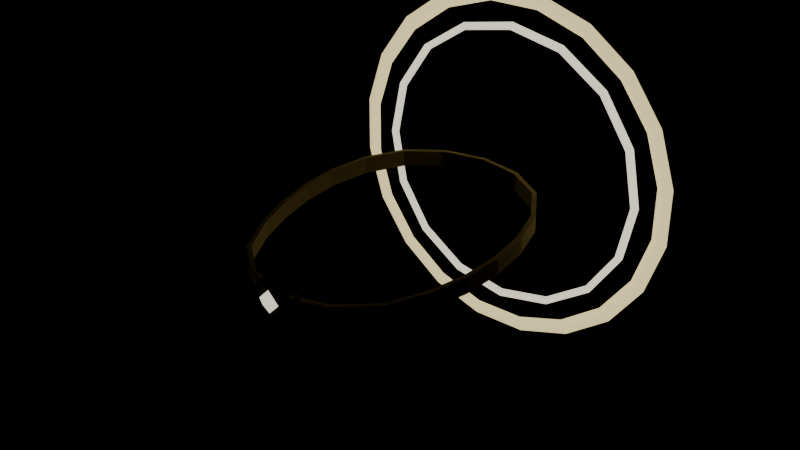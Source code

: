 # Source: item.blend  (saved by Blender 5.2.45; exported with 4.5.12 LTS)
import bpy
from mathutils import Matrix  # noqa: F401  (used for matrix-valued properties, if any)

bpy.ops.wm.read_factory_settings(use_empty=True)
scene = bpy.context.scene
scene.name = 'Scene'

# ---- materials (node trees are filled in below, after node groups)
mat_skin = bpy.data.materials.new('skin')
mat_skin.use_backface_culling = True
mat_cloth = bpy.data.materials.new('cloth')
mat_cloth.use_backface_culling = True
mat_metal = bpy.data.materials.new('metal')
mat_metal.use_backface_culling = True
mat_emissive = bpy.data.materials.new('emissive')
mat_emissive.use_backface_culling = True
mat_accent = bpy.data.materials.new('accent')
mat_accent.use_backface_culling = True
mat_accent_glow = bpy.data.materials.new('accent_glow')
mat_accent_glow.use_backface_culling = True

# ---- material node trees
mat_skin.use_nodes = True; mat_skin.node_tree.nodes.clear()
_N = mat_skin.node_tree.nodes; _L = mat_skin.node_tree.links
n0 = _N.new('ShaderNodeBsdfPrincipled'); n0.name = 'Principled BSDF'; n0.location = (-200, 100)
n0.inputs[2].default_value = 0.8
n0.inputs[10].default_value = 0.005
n1 = _N.new('ShaderNodeOutputMaterial'); n1.name = 'Material Output'; n1.location = (200, 100)
n2 = _N.new('ShaderNodeVertexColor'); n2.name = 'Color Attribute'; n2.location = (0, 0)
n2.layer_name = 'Col'
_L.new(n0.outputs[0], n1.inputs[0])
_L.new(n2.outputs[0], n0.inputs[0])
n1.is_active_output = True
mat_cloth.use_nodes = True; mat_cloth.node_tree.nodes.clear()
_N = mat_cloth.node_tree.nodes; _L = mat_cloth.node_tree.links
n0 = _N.new('ShaderNodeBsdfPrincipled'); n0.name = 'Principled BSDF'; n0.location = (-200, 100)
n0.inputs[2].default_value = 0.8
n0.inputs[10].default_value = 0.005
n1 = _N.new('ShaderNodeOutputMaterial'); n1.name = 'Material Output'; n1.location = (200, 100)
n2 = _N.new('ShaderNodeVertexColor'); n2.name = 'Color Attribute'; n2.location = (0, 0)
n2.layer_name = 'Col'
_L.new(n0.outputs[0], n1.inputs[0])
_L.new(n2.outputs[0], n0.inputs[0])
n1.is_active_output = True
mat_metal.use_nodes = True; mat_metal.node_tree.nodes.clear()
_N = mat_metal.node_tree.nodes; _L = mat_metal.node_tree.links
n0 = _N.new('ShaderNodeBsdfPrincipled'); n0.name = 'Principled BSDF'; n0.location = (-200, 100)
n0.inputs[2].default_value = 0.8
n0.inputs[10].default_value = 0.005
n1 = _N.new('ShaderNodeOutputMaterial'); n1.name = 'Material Output'; n1.location = (200, 100)
n2 = _N.new('ShaderNodeVertexColor'); n2.name = 'Color Attribute'; n2.location = (0, 0)
n2.layer_name = 'Col'
_L.new(n0.outputs[0], n1.inputs[0])
_L.new(n2.outputs[0], n0.inputs[0])
n1.is_active_output = True
mat_emissive.use_nodes = True; mat_emissive.node_tree.nodes.clear()
_N = mat_emissive.node_tree.nodes; _L = mat_emissive.node_tree.links
n0 = _N.new('ShaderNodeBsdfPrincipled'); n0.name = 'Principled BSDF'; n0.location = (-200, 100)
n0.inputs[2].default_value = 0.8
n0.inputs[10].default_value = 0.005
n0.inputs[28].default_value = 1.0
n1 = _N.new('ShaderNodeOutputMaterial'); n1.name = 'Material Output'; n1.location = (200, 100)
n2 = _N.new('ShaderNodeVertexColor'); n2.name = 'Color Attribute'; n2.location = (0, 0)
n2.layer_name = 'Col'
_L.new(n0.outputs[0], n1.inputs[0])
_L.new(n2.outputs[0], n0.inputs[0])
_L.new(n2.outputs[0], n0.inputs[27])
n1.is_active_output = True
mat_accent.use_nodes = True; mat_accent.node_tree.nodes.clear()
_N = mat_accent.node_tree.nodes; _L = mat_accent.node_tree.links
n0 = _N.new('ShaderNodeBsdfPrincipled'); n0.name = 'Principled BSDF'; n0.location = (-200, 100)
n0.inputs[2].default_value = 0.8
n0.inputs[10].default_value = 0.005
n1 = _N.new('ShaderNodeOutputMaterial'); n1.name = 'Material Output'; n1.location = (200, 100)
n2 = _N.new('ShaderNodeVertexColor'); n2.name = 'Color Attribute'; n2.location = (0, 0)
n2.layer_name = 'Col'
_L.new(n0.outputs[0], n1.inputs[0])
_L.new(n2.outputs[0], n0.inputs[0])
n1.is_active_output = True
mat_accent_glow.use_nodes = True; mat_accent_glow.node_tree.nodes.clear()
_N = mat_accent_glow.node_tree.nodes; _L = mat_accent_glow.node_tree.links
n0 = _N.new('ShaderNodeBsdfPrincipled'); n0.name = 'Principled BSDF'; n0.location = (-200, 100)
n0.inputs[2].default_value = 0.8
n0.inputs[10].default_value = 0.005
n1 = _N.new('ShaderNodeOutputMaterial'); n1.name = 'Material Output'; n1.location = (200, 100)
n2 = _N.new('ShaderNodeVertexColor'); n2.name = 'Color Attribute'; n2.location = (0, 0)
n2.layer_name = 'Col'
_L.new(n0.outputs[0], n1.inputs[0])
_L.new(n2.outputs[0], n0.inputs[0])
n1.is_active_output = True

# ---- meshes
me_item = bpy.data.meshes.new('item')
me_item.from_pydata([(0.0, -0.1124, 0.143), (0.0, -0.1124, 0.157), (0.0, -0.1084, 0.157), (0.0, -0.1084, 0.143), (0.03845, -0.1018, 0.1435), (0.03845, -0.1018, 0.1575), (0.03721, -0.09795, 0.1575), (0.03721, -0.09795, 0.1435), (0.06894, -0.0781, 0.1451), (0.06894, -0.0781, 0.1591), (0.06659, -0.07487, 0.1591), (0.06659, -0.07487, 0.1451), (0.08627, -0.04591, 0.1475), (0.08627, -0.04591, 0.1615), (0.08304, -0.04356, 0.1615), (0.08304, -0.04356, 0.1475), (0.0959, -0.01443, 0.1506), (0.0959, -0.01443, 0.1646), (0.0921, -0.01319, 0.1646), (0.0921, -0.01319, 0.1506), (0.1001, 0.01676, 0.154), (0.1001, 0.01676, 0.168), (0.09611, 0.01676, 0.168), (0.09611, 0.01676, 0.154), (0.09842, 0.04885, 0.1574), (0.09842, 0.04885, 0.1714), (0.09462, 0.04761, 0.1714), (0.09462, 0.04761, 0.1574), (0.08932, 0.08186, 0.1605), (0.08932, 0.08186, 0.1745), (0.08608, 0.07951, 0.1745), (0.08608, 0.07951, 0.1605), (0.06941, 0.1126, 0.1629), (0.06941, 0.1126, 0.1769), (0.06706, 0.1094, 0.1769), (0.06706, 0.1094, 0.1629), (0.03738, 0.1321, 0.1645), (0.03738, 0.1321, 0.1785), (0.03614, 0.1283, 0.1785), (0.03614, 0.1283, 0.1645), (1.489e-17, 0.1387, 0.165), (1.489e-17, 0.1387, 0.179), (1.44e-17, 0.1347, 0.179), (1.44e-17, 0.1347, 0.165), (-0.03738, 0.1321, 0.1645), (-0.03738, 0.1321, 0.1785), (-0.03614, 0.1283, 0.1785), (-0.03614, 0.1283, 0.1645), (-0.06941, 0.1126, 0.1629), (-0.06941, 0.1126, 0.1769), (-0.06706, 0.1094, 0.1769), (-0.06706, 0.1094, 0.1629), (-0.08932, 0.08186, 0.1605), (-0.08932, 0.08186, 0.1745), (-0.08608, 0.07951, 0.1745), (-0.08608, 0.07951, 0.1605), (-0.09842, 0.04885, 0.1574), (-0.09842, 0.04885, 0.1714), (-0.09462, 0.04761, 0.1714), (-0.09462, 0.04761, 0.1574), (-0.1001, 0.01676, 0.154), (-0.1001, 0.01676, 0.168), (-0.09611, 0.01676, 0.168), (-0.09611, 0.01676, 0.154), (-0.0959, -0.01443, 0.1506), (-0.0959, -0.01443, 0.1646), (-0.0921, -0.01319, 0.1646), (-0.0921, -0.01319, 0.1506), (-0.08627, -0.04591, 0.1475), (-0.08627, -0.04591, 0.1615), (-0.08304, -0.04356, 0.1615), (-0.08304, -0.04356, 0.1475), (-0.06894, -0.0781, 0.1451), (-0.06894, -0.0781, 0.1591), (-0.06659, -0.07487, 0.1591), (-0.06659, -0.07487, 0.1451), (-0.03845, -0.1018, 0.1435), (-0.03845, -0.1018, 0.1575), (-0.03721, -0.09795, 0.1575), (-0.03721, -0.09795, 0.1435), (0.024, -0.1164, 0.156), (0.0, -0.1164, 0.18), (-0.024, -0.1164, 0.156), (0.0, -0.1164, 0.132), (0.0, -0.1248, 0.156), (0.0, -0.108, 0.156), (0.013, -0.1194, 0.156), (0.0, -0.1194, 0.169), (-0.013, -0.1194, 0.156), (0.0, -0.1194, 0.143), (0.0, -0.1272, 0.156), (0.0, -0.1116, 0.156), (0.02031, -0.1121, 0.1597), (0.01543, -0.1128, 0.1646), (0.01826, -0.1184, 0.1617), (0.03356, -0.1144, 0.1776), (-0.01569, -0.1121, 0.1643), (-0.02057, -0.1128, 0.1594), (-0.01774, -0.1184, 0.1623), (-0.03356, -0.1144, 0.1776), (0.1146, 0.17, 0.2746), (0.1096, 0.1742, 0.2696), (0.1047, 0.17, 0.2647), (0.1096, 0.1658, 0.2696), (0.1443, 0.17, 0.2335), (0.1381, 0.1742, 0.2304), (0.1319, 0.17, 0.2272), (0.1381, 0.1658, 0.2304), (0.16, 0.17, 0.1853), (0.1531, 0.1742, 0.1842), (0.1462, 0.17, 0.1832), (0.1531, 0.1658, 0.1842), (0.16, 0.17, 0.1347), (0.1531, 0.1742, 0.1358), (0.1462, 0.17, 0.1368), (0.1531, 0.1658, 0.1358), (0.1443, 0.17, 0.08645), (0.1381, 0.1742, 0.08963), (0.1319, 0.17, 0.09281), (0.1381, 0.1658, 0.08963), (0.1146, 0.17, 0.04545), (0.1096, 0.1742, 0.0504), (0.1047, 0.17, 0.05535), (0.1096, 0.1658, 0.0504), (0.07355, 0.17, 0.01566), (0.07037, 0.1742, 0.02189), (0.06719, 0.17, 0.02813), (0.07037, 0.1658, 0.02189), (0.02534, 0.17, -5.506e-06), (0.02425, 0.1742, 0.006908), (0.02315, 0.17, 0.01382), (0.02425, 0.1658, 0.006908), (-0.02534, 0.17, -5.506e-06), (-0.02425, 0.1742, 0.006908), (-0.02315, 0.17, 0.01382), (-0.02425, 0.1658, 0.006908), (-0.07355, 0.17, 0.01566), (-0.07037, 0.1742, 0.02189), (-0.06719, 0.17, 0.02813), (-0.07037, 0.1658, 0.02189), (-0.1146, 0.17, 0.04545), (-0.1096, 0.1742, 0.0504), (-0.1047, 0.17, 0.05535), (-0.1096, 0.1658, 0.0504), (-0.1443, 0.17, 0.08645), (-0.1381, 0.1742, 0.08963), (-0.1319, 0.17, 0.09281), (-0.1381, 0.1658, 0.08963), (-0.16, 0.17, 0.1347), (-0.1531, 0.1742, 0.1358), (-0.1462, 0.17, 0.1368), (-0.1531, 0.1658, 0.1358), (-0.16, 0.17, 0.1853), (-0.1531, 0.1742, 0.1842), (-0.1462, 0.17, 0.1832), (-0.1531, 0.1658, 0.1842), (-0.1443, 0.17, 0.2335), (-0.1381, 0.1742, 0.2304), (-0.1319, 0.17, 0.2272), (-0.1381, 0.1658, 0.2304), (-0.1146, 0.17, 0.2746), (-0.1096, 0.1742, 0.2696), (-0.1047, 0.17, 0.2647), (-0.1096, 0.1658, 0.2696), (-0.07355, 0.17, 0.3043), (-0.07037, 0.1742, 0.2981), (-0.06719, 0.17, 0.2919), (-0.07037, 0.1658, 0.2981), (-0.02534, 0.17, 0.32), (-0.02425, 0.1742, 0.3131), (-0.02315, 0.17, 0.3062), (-0.02425, 0.1658, 0.3131), (0.02534, 0.17, 0.32), (0.02425, 0.1742, 0.3131), (0.02315, 0.17, 0.3062), (0.02425, 0.1658, 0.3131), (0.07355, 0.17, 0.3043), (0.07037, 0.1742, 0.2981), (0.06719, 0.17, 0.2919), (0.07037, 0.1658, 0.2981), (0.09334, 0.17, 0.2533), (0.0891, 0.1735, 0.2491), (0.0891, 0.1665, 0.2491), (0.122, 0.17, 0.2105), (0.1164, 0.1735, 0.2082), (0.1164, 0.1665, 0.2082), (0.132, 0.17, 0.16), (0.126, 0.1735, 0.16), (0.126, 0.1665, 0.16), (0.122, 0.17, 0.1095), (0.1164, 0.1735, 0.1118), (0.1164, 0.1665, 0.1118), (0.09334, 0.17, 0.06666), (0.0891, 0.1735, 0.0709), (0.0891, 0.1665, 0.0709), (0.05051, 0.17, 0.03805), (0.04822, 0.1735, 0.04359), (0.04822, 0.1665, 0.04359), (0.0, 0.17, 0.028), (0.0, 0.1735, 0.034), (0.0, 0.1665, 0.034), (-0.05051, 0.17, 0.03805), (-0.04822, 0.1735, 0.04359), (-0.04822, 0.1665, 0.04359), (-0.09334, 0.17, 0.06666), (-0.0891, 0.1735, 0.0709), (-0.0891, 0.1665, 0.0709), (-0.122, 0.17, 0.1095), (-0.1164, 0.1735, 0.1118), (-0.1164, 0.1665, 0.1118), (-0.132, 0.17, 0.16), (-0.126, 0.1735, 0.16), (-0.126, 0.1665, 0.16), (-0.122, 0.17, 0.2105), (-0.1164, 0.1735, 0.2082), (-0.1164, 0.1665, 0.2082), (-0.09334, 0.17, 0.2533), (-0.0891, 0.1735, 0.2491), (-0.0891, 0.1665, 0.2491), (-0.05051, 0.17, 0.282), (-0.04822, 0.1735, 0.2764), (-0.04822, 0.1665, 0.2764), (0.0, 0.17, 0.292), (0.0, 0.1735, 0.286), (0.0, 0.1665, 0.286), (0.05051, 0.17, 0.282), (0.04822, 0.1735, 0.2764), (0.04822, 0.1665, 0.2764)], [], [(0, 4, 5, 1), (1, 5, 6, 2), (2, 6, 7, 3), (3, 7, 4, 0), (4, 8, 9, 5), (5, 9, 10, 6), (6, 10, 11, 7), (7, 11, 8, 4), (8, 12, 13, 9), (9, 13, 14, 10), (10, 14, 15, 11), (11, 15, 12, 8), (12, 16, 17, 13), (13, 17, 18, 14), (14, 18, 19, 15), (15, 19, 16, 12), (16, 20, 21, 17), (17, 21, 22, 18), (18, 22, 23, 19), (19, 23, 20, 16), (20, 24, 25, 21), (21, 25, 26, 22), (22, 26, 27, 23), (23, 27, 24, 20), (24, 28, 29, 25), (25, 29, 30, 26), (26, 30, 31, 27), (27, 31, 28, 24), (28, 32, 33, 29), (29, 33, 34, 30), (30, 34, 35, 31), (31, 35, 32, 28), (32, 36, 37, 33), (33, 37, 38, 34), (34, 38, 39, 35), (35, 39, 36, 32), (36, 40, 41, 37), (37, 41, 42, 38), (38, 42, 43, 39), (39, 43, 40, 36), (40, 44, 45, 41), (41, 45, 46, 42), (42, 46, 47, 43), (43, 47, 44, 40), (44, 48, 49, 45), (45, 49, 50, 46), (46, 50, 51, 47), (47, 51, 48, 44), (48, 52, 53, 49), (49, 53, 54, 50), (50, 54, 55, 51), (51, 55, 52, 48), (52, 56, 57, 53), (53, 57, 58, 54), (54, 58, 59, 55), (55, 59, 56, 52), (56, 60, 61, 57), (57, 61, 62, 58), (58, 62, 63, 59), (59, 63, 60, 56), (60, 64, 65, 61), (61, 65, 66, 62), (62, 66, 67, 63), (63, 67, 64, 60), (64, 68, 69, 65), (65, 69, 70, 66), (66, 70, 71, 67), (67, 71, 68, 64), (68, 72, 73, 69), (69, 73, 74, 70), (70, 74, 75, 71), (71, 75, 72, 68), (72, 76, 77, 73), (73, 77, 78, 74), (74, 78, 79, 75), (75, 79, 76, 72), (76, 0, 1, 77), (77, 1, 2, 78), (78, 2, 3, 79), (79, 3, 0, 76), (80, 81, 84), (81, 80, 85), (81, 82, 84), (82, 81, 85), (82, 83, 84), (83, 82, 85), (83, 80, 84), (80, 83, 85), (86, 87, 90), (87, 86, 91), (87, 88, 90), (88, 87, 91), (88, 89, 90), (89, 88, 91), (89, 86, 90), (86, 89, 91), (92, 93, 95), (93, 94, 95), (94, 92, 95), (94, 93, 92), (96, 97, 99), (97, 98, 99), (98, 96, 99), (98, 97, 96), (100, 104, 105, 101), (101, 105, 106, 102), (102, 106, 107, 103), (103, 107, 104, 100), (104, 108, 109, 105), (105, 109, 110, 106), (106, 110, 111, 107), (107, 111, 108, 104), (108, 112, 113, 109), (109, 113, 114, 110), (110, 114, 115, 111), (111, 115, 112, 108), (112, 116, 117, 113), (113, 117, 118, 114), (114, 118, 119, 115), (115, 119, 116, 112), (116, 120, 121, 117), (117, 121, 122, 118), (118, 122, 123, 119), (119, 123, 120, 116), (120, 124, 125, 121), (121, 125, 126, 122), (122, 126, 127, 123), (123, 127, 124, 120), (124, 128, 129, 125), (125, 129, 130, 126), (126, 130, 131, 127), (127, 131, 128, 124), (128, 132, 133, 129), (129, 133, 134, 130), (130, 134, 135, 131), (131, 135, 132, 128), (132, 136, 137, 133), (133, 137, 138, 134), (134, 138, 139, 135), (135, 139, 136, 132), (136, 140, 141, 137), (137, 141, 142, 138), (138, 142, 143, 139), (139, 143, 140, 136), (140, 144, 145, 141), (141, 145, 146, 142), (142, 146, 147, 143), (143, 147, 144, 140), (144, 148, 149, 145), (145, 149, 150, 146), (146, 150, 151, 147), (147, 151, 148, 144), (148, 152, 153, 149), (149, 153, 154, 150), (150, 154, 155, 151), (151, 155, 152, 148), (152, 156, 157, 153), (153, 157, 158, 154), (154, 158, 159, 155), (155, 159, 156, 152), (156, 160, 161, 157), (157, 161, 162, 158), (158, 162, 163, 159), (159, 163, 160, 156), (160, 164, 165, 161), (161, 165, 166, 162), (162, 166, 167, 163), (163, 167, 164, 160), (164, 168, 169, 165), (165, 169, 170, 166), (166, 170, 171, 167), (167, 171, 168, 164), (168, 172, 173, 169), (169, 173, 174, 170), (170, 174, 175, 171), (171, 175, 172, 168), (172, 176, 177, 173), (173, 177, 178, 174), (174, 178, 179, 175), (175, 179, 176, 172), (176, 100, 101, 177), (177, 101, 102, 178), (178, 102, 103, 179), (179, 103, 100, 176), (180, 183, 184, 181), (181, 184, 185, 182), (182, 185, 183, 180), (183, 186, 187, 184), (184, 187, 188, 185), (185, 188, 186, 183), (186, 189, 190, 187), (187, 190, 191, 188), (188, 191, 189, 186), (189, 192, 193, 190), (190, 193, 194, 191), (191, 194, 192, 189), (192, 195, 196, 193), (193, 196, 197, 194), (194, 197, 195, 192), (195, 198, 199, 196), (196, 199, 200, 197), (197, 200, 198, 195), (198, 201, 202, 199), (199, 202, 203, 200), (200, 203, 201, 198), (201, 204, 205, 202), (202, 205, 206, 203), (203, 206, 204, 201), (204, 207, 208, 205), (205, 208, 209, 206), (206, 209, 207, 204), (207, 210, 211, 208), (208, 211, 212, 209), (209, 212, 210, 207), (210, 213, 214, 211), (211, 214, 215, 212), (212, 215, 213, 210), (213, 216, 217, 214), (214, 217, 218, 215), (215, 218, 216, 213), (216, 219, 220, 217), (217, 220, 221, 218), (218, 221, 219, 216), (219, 222, 223, 220), (220, 223, 224, 221), (221, 224, 222, 219), (222, 225, 226, 223), (223, 226, 227, 224), (224, 227, 225, 222), (225, 180, 181, 226), (226, 181, 182, 227), (227, 182, 180, 225)])
me_item.polygons.foreach_set('material_index', [2, 2, 2, 2, 2, 2, 2, 2, 2, 2, 2, 2, 2, 2, 2, 2, 2, 2, 2, 2, 2, 2, 2, 2, 2, 2, 2, 2, 2, 2, 2, 2, 2, 2, 2, 2, 2, 2, 2, 2, 2, 2, 2, 2, 2, 2, 2, 2, 2, 2, 2, 2, 2, 2, 2, 2, 2, 2, 2, 2, 2, 2, 2, 2, 2, 2, 2, 2, 2, 2, 2, 2, 2, 2, 2, 2, 2, 2, 2, 2, 2, 2, 2, 2, 2, 2, 2, 2, 3, 3, 3, 3, 3, 3, 3, 3, 2, 2, 2, 2, 2, 2, 2, 2, 3, 3, 3, 3, 3, 3, 3, 3, 3, 3, 3, 3, 3, 3, 3, 3, 3, 3, 3, 3, 3, 3, 3, 3, 3, 3, 3, 3, 3, 3, 3, 3, 3, 3, 3, 3, 3, 3, 3, 3, 3, 3, 3, 3, 3, 3, 3, 3, 3, 3, 3, 3, 3, 3, 3, 3, 3, 3, 3, 3, 3, 3, 3, 3, 3, 3, 3, 3, 3, 3, 3, 3, 3, 3, 3, 3, 3, 3, 3, 3, 3, 3, 3, 3, 3, 3, 3, 3, 3, 3, 3, 3, 3, 3, 3, 3, 3, 3, 3, 3, 3, 3, 3, 3, 3, 3, 3, 3, 3, 3, 3, 3, 3, 3, 3, 3, 3, 3, 3, 3, 3, 3, 3, 3, 3, 3, 3, 3])
_ca = me_item.color_attributes.new('Col', 'FLOAT_COLOR', 'POINT')
_ca.data.foreach_set('color', [0.78, 0.6, 0.22, 1.0, 0.78, 0.6, 0.22, 1.0, 0.78, 0.6, 0.22, 1.0, 0.78, 0.6, 0.22, 1.0, 0.78, 0.6, 0.22, 1.0, 0.78, 0.6, 0.22, 1.0, 0.78, 0.6, 0.22, 1.0, 0.78, 0.6, 0.22, 1.0, 0.78, 0.6, 0.22, 1.0, 0.78, 0.6, 0.22, 1.0, 0.78, 0.6, 0.22, 1.0, 0.78, 0.6, 0.22, 1.0, 0.78, 0.6, 0.22, 1.0, 0.78, 0.6, 0.22, 1.0, 0.78, 0.6, 0.22, 1.0, 0.78, 0.6, 0.22, 1.0, 0.78, 0.6, 0.22, 1.0, 0.78, 0.6, 0.22, 1.0, 0.78, 0.6, 0.22, 1.0, 0.78, 0.6, 0.22, 1.0, 0.78, 0.6, 0.22, 1.0, 0.78, 0.6, 0.22, 1.0, 0.78, 0.6, 0.22, 1.0, 0.78, 0.6, 0.22, 1.0, 0.78, 0.6, 0.22, 1.0, 0.78, 0.6, 0.22, 1.0, 0.78, 0.6, 0.22, 1.0, 0.78, 0.6, 0.22, 1.0, 0.78, 0.6, 0.22, 1.0, 0.78, 0.6, 0.22, 1.0, 0.78, 0.6, 0.22, 1.0, 0.78, 0.6, 0.22, 1.0, 0.78, 0.6, 0.22, 1.0, 0.78, 0.6, 0.22, 1.0, 0.78, 0.6, 0.22, 1.0, 0.78, 0.6, 0.22, 1.0, 0.78, 0.6, 0.22, 1.0, 0.78, 0.6, 0.22, 1.0, 0.78, 0.6, 0.22, 1.0, 0.78, 0.6, 0.22, 1.0, 0.78, 0.6, 0.22, 1.0, 0.78, 0.6, 0.22, 1.0, 0.78, 0.6, 0.22, 1.0, 0.78, 0.6, 0.22, 1.0, 0.78, 0.6, 0.22, 1.0, 0.78, 0.6, 0.22, 1.0, 0.78, 0.6, 0.22, 1.0, 0.78, 0.6, 0.22, 1.0, 0.78, 0.6, 0.22, 1.0, 0.78, 0.6, 0.22, 1.0, 0.78, 0.6, 0.22, 1.0, 0.78, 0.6, 0.22, 1.0, 0.78, 0.6, 0.22, 1.0, 0.78, 0.6, 0.22, 1.0, 0.78, 0.6, 0.22, 1.0, 0.78, 0.6, 0.22, 1.0, 0.78, 0.6, 0.22, 1.0, 0.78, 0.6, 0.22, 1.0, 0.78, 0.6, 0.22, 1.0, 0.78, 0.6, 0.22, 1.0, 0.78, 0.6, 0.22, 1.0, 0.78, 0.6, 0.22, 1.0, 0.78, 0.6, 0.22, 1.0, 0.78, 0.6, 0.22, 1.0, 0.78, 0.6, 0.22, 1.0, 0.78, 0.6, 0.22, 1.0, 0.78, 0.6, 0.22, 1.0, 0.78, 0.6, 0.22, 1.0, 0.78, 0.6, 0.22, 1.0, 0.78, 0.6, 0.22, 1.0, 0.78, 0.6, 0.22, 1.0, 0.78, 0.6, 0.22, 1.0, 0.78, 0.6, 0.22, 1.0, 0.78, 0.6, 0.22, 1.0, 0.78, 0.6, 0.22, 1.0, 0.78, 0.6, 0.22, 1.0, 0.78, 0.6, 0.22, 1.0, 0.78, 0.6, 0.22, 1.0, 0.78, 0.6, 0.22, 1.0, 0.78, 0.6, 0.22, 1.0, 0.52, 0.38, 0.14, 1.0, 0.52, 0.38, 0.14, 1.0, 0.52, 0.38, 0.14, 1.0, 0.52, 0.38, 0.14, 1.0, 0.52, 0.38, 0.14, 1.0, 0.52, 0.38, 0.14, 1.0, 1.0, 0.96, 0.78, 1.0, 1.0, 0.96, 0.78, 1.0, 1.0, 0.96, 0.78, 1.0, 1.0, 0.96, 0.78, 1.0, 1.0, 0.96, 0.78, 1.0, 1.0, 0.96, 0.78, 1.0, 0.78, 0.6, 0.22, 1.0, 0.78, 0.6, 0.22, 1.0, 0.78, 0.6, 0.22, 1.0, 0.78, 0.6, 0.22, 1.0, 0.78, 0.6, 0.22, 1.0, 0.78, 0.6, 0.22, 1.0, 0.78, 0.6, 0.22, 1.0, 0.78, 0.6, 0.22, 1.0, 1.0, 0.86, 0.42, 1.0, 1.0, 0.86, 0.42, 1.0, 1.0, 0.86, 0.42, 1.0, 1.0, 0.86, 0.42, 1.0, 1.0, 0.86, 0.42, 1.0, 1.0, 0.86, 0.42, 1.0, 1.0, 0.86, 0.42, 1.0, 1.0, 0.86, 0.42, 1.0, 1.0, 0.86, 0.42, 1.0, 1.0, 0.86, 0.42, 1.0, 1.0, 0.86, 0.42, 1.0, 1.0, 0.86, 0.42, 1.0, 1.0, 0.86, 0.42, 1.0, 1.0, 0.86, 0.42, 1.0, 1.0, 0.86, 0.42, 1.0, 1.0, 0.86, 0.42, 1.0, 1.0, 0.86, 0.42, 1.0, 1.0, 0.86, 0.42, 1.0, 1.0, 0.86, 0.42, 1.0, 1.0, 0.86, 0.42, 1.0, 1.0, 0.86, 0.42, 1.0, 1.0, 0.86, 0.42, 1.0, 1.0, 0.86, 0.42, 1.0, 1.0, 0.86, 0.42, 1.0, 1.0, 0.86, 0.42, 1.0, 1.0, 0.86, 0.42, 1.0, 1.0, 0.86, 0.42, 1.0, 1.0, 0.86, 0.42, 1.0, 1.0, 0.86, 0.42, 1.0, 1.0, 0.86, 0.42, 1.0, 1.0, 0.86, 0.42, 1.0, 1.0, 0.86, 0.42, 1.0, 1.0, 0.86, 0.42, 1.0, 1.0, 0.86, 0.42, 1.0, 1.0, 0.86, 0.42, 1.0, 1.0, 0.86, 0.42, 1.0, 1.0, 0.86, 0.42, 1.0, 1.0, 0.86, 0.42, 1.0, 1.0, 0.86, 0.42, 1.0, 1.0, 0.86, 0.42, 1.0, 1.0, 0.86, 0.42, 1.0, 1.0, 0.86, 0.42, 1.0, 1.0, 0.86, 0.42, 1.0, 1.0, 0.86, 0.42, 1.0, 1.0, 0.86, 0.42, 1.0, 1.0, 0.86, 0.42, 1.0, 1.0, 0.86, 0.42, 1.0, 1.0, 0.86, 0.42, 1.0, 1.0, 0.86, 0.42, 1.0, 1.0, 0.86, 0.42, 1.0, 1.0, 0.86, 0.42, 1.0, 1.0, 0.86, 0.42, 1.0, 1.0, 0.86, 0.42, 1.0, 1.0, 0.86, 0.42, 1.0, 1.0, 0.86, 0.42, 1.0, 1.0, 0.86, 0.42, 1.0, 1.0, 0.86, 0.42, 1.0, 1.0, 0.86, 0.42, 1.0, 1.0, 0.86, 0.42, 1.0, 1.0, 0.86, 0.42, 1.0, 1.0, 0.86, 0.42, 1.0, 1.0, 0.86, 0.42, 1.0, 1.0, 0.86, 0.42, 1.0, 1.0, 0.86, 0.42, 1.0, 1.0, 0.86, 0.42, 1.0, 1.0, 0.86, 0.42, 1.0, 1.0, 0.86, 0.42, 1.0, 1.0, 0.86, 0.42, 1.0, 1.0, 0.86, 0.42, 1.0, 1.0, 0.86, 0.42, 1.0, 1.0, 0.86, 0.42, 1.0, 1.0, 0.86, 0.42, 1.0, 1.0, 0.86, 0.42, 1.0, 1.0, 0.86, 0.42, 1.0, 1.0, 0.86, 0.42, 1.0, 1.0, 0.86, 0.42, 1.0, 1.0, 0.86, 0.42, 1.0, 1.0, 0.86, 0.42, 1.0, 1.0, 0.86, 0.42, 1.0, 1.0, 0.86, 0.42, 1.0, 1.0, 0.96, 0.78, 1.0, 1.0, 0.96, 0.78, 1.0, 1.0, 0.96, 0.78, 1.0, 1.0, 0.96, 0.78, 1.0, 1.0, 0.96, 0.78, 1.0, 1.0, 0.96, 0.78, 1.0, 1.0, 0.96, 0.78, 1.0, 1.0, 0.96, 0.78, 1.0, 1.0, 0.96, 0.78, 1.0, 1.0, 0.96, 0.78, 1.0, 1.0, 0.96, 0.78, 1.0, 1.0, 0.96, 0.78, 1.0, 1.0, 0.96, 0.78, 1.0, 1.0, 0.96, 0.78, 1.0, 1.0, 0.96, 0.78, 1.0, 1.0, 0.96, 0.78, 1.0, 1.0, 0.96, 0.78, 1.0, 1.0, 0.96, 0.78, 1.0, 1.0, 0.96, 0.78, 1.0, 1.0, 0.96, 0.78, 1.0, 1.0, 0.96, 0.78, 1.0, 1.0, 0.96, 0.78, 1.0, 1.0, 0.96, 0.78, 1.0, 1.0, 0.96, 0.78, 1.0, 1.0, 0.96, 0.78, 1.0, 1.0, 0.96, 0.78, 1.0, 1.0, 0.96, 0.78, 1.0, 1.0, 0.96, 0.78, 1.0, 1.0, 0.96, 0.78, 1.0, 1.0, 0.96, 0.78, 1.0, 1.0, 0.96, 0.78, 1.0, 1.0, 0.96, 0.78, 1.0, 1.0, 0.96, 0.78, 1.0, 1.0, 0.96, 0.78, 1.0, 1.0, 0.96, 0.78, 1.0, 1.0, 0.96, 0.78, 1.0, 1.0, 0.96, 0.78, 1.0, 1.0, 0.96, 0.78, 1.0, 1.0, 0.96, 0.78, 1.0, 1.0, 0.96, 0.78, 1.0, 1.0, 0.96, 0.78, 1.0, 1.0, 0.96, 0.78, 1.0, 1.0, 0.96, 0.78, 1.0, 1.0, 0.96, 0.78, 1.0, 1.0, 0.96, 0.78, 1.0, 1.0, 0.96, 0.78, 1.0, 1.0, 0.96, 0.78, 1.0, 1.0, 0.96, 0.78, 1.0])
me_item.materials.append(mat_skin)
me_item.materials.append(mat_cloth)
me_item.materials.append(mat_metal)
me_item.materials.append(mat_emissive)
me_item.materials.append(mat_accent)
me_item.materials.append(mat_accent_glow)
me_item.update()

# ---- objects
ob_item = bpy.data.objects.new('item', me_item)

# ---- transforms, parenting, visibility, modifiers, constraints
ob_item.location = (0.0, 0.0, 0.0)

# ---- collection membership
scene.collection.objects.link(ob_item)

# ---- scene / render settings (as saved in the file)
scene.frame_start = 1; scene.frame_end = 250; scene.frame_set(1)
scene.render.engine = 'BLENDER_EEVEE_NEXT'
scene.render.bake_bias = 0.0
scene.render.bake_samples = 0
scene.render.compositor_device = 'GPU'
scene.eevee.use_volume_custom_range = False
scene.eevee.fast_gi_thickness_near = 0.1
scene.eevee.fast_gi_thickness_far = 0.0
scene.eevee.ray_tracing_options.screen_trace_thickness = 0.1
bpy.context.view_layer.update()

# ---- added for rendering (the .blend has no active camera): camera
cam_auto = bpy.data.cameras.new('AutoCamera')
cam_auto.lens = 50.0
cam_auto.sensor_width = 36.0
cam_auto.clip_end = 1000.0
ob_auto_camera = bpy.data.objects.new('AutoCamera', cam_auto)
scene.collection.objects.link(ob_auto_camera)
ob_auto_camera.location = (0.503107, -0.58025, 0.562485)
ob_auto_camera.rotation_euler = (1.09748, -7.21219e-08, 0.694738)
scene.camera = ob_auto_camera
bpy.context.view_layer.update()

